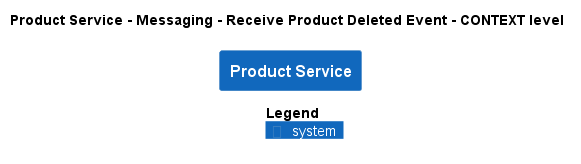

The diagram above was rendered by PlantUML. Its source (embedded in the PNG):
@startuml
!pragma layout smetana
!include ..\..\..\..\..\..\.c4s\C4_Context.puml

AddElementTag("state:new", $bgColor=green, $fontColor=#ffffff, $borderColor=green, $shadowing="False")
AddElementTag("state:changed", $bgColor=orange, $fontColor=#ffffff, $borderColor=orange, $shadowing="False")
AddElementTag("state:removed", $bgColor=red, $fontColor=#ffffff, $borderColor=red, $shadowing="False")

AddRelTag("state:new", $textColor=green, $lineColor=green)
AddRelTag("state:changed", $textColor=orange, $lineColor=orange)
AddRelTag("state:removed", $textColor=red, $lineColor=red)

SHOW_PERSON_PORTRAIT()
LAYOUT_TOP_DOWN()

skinparam linetype polyline

title Product Service - Messaging - Receive Product Deleted Event - CONTEXT level

System(ECommercePlatform.SoftwareSystems.ProductService, "Product Service", "")



SHOW_LEGEND()
@enduml